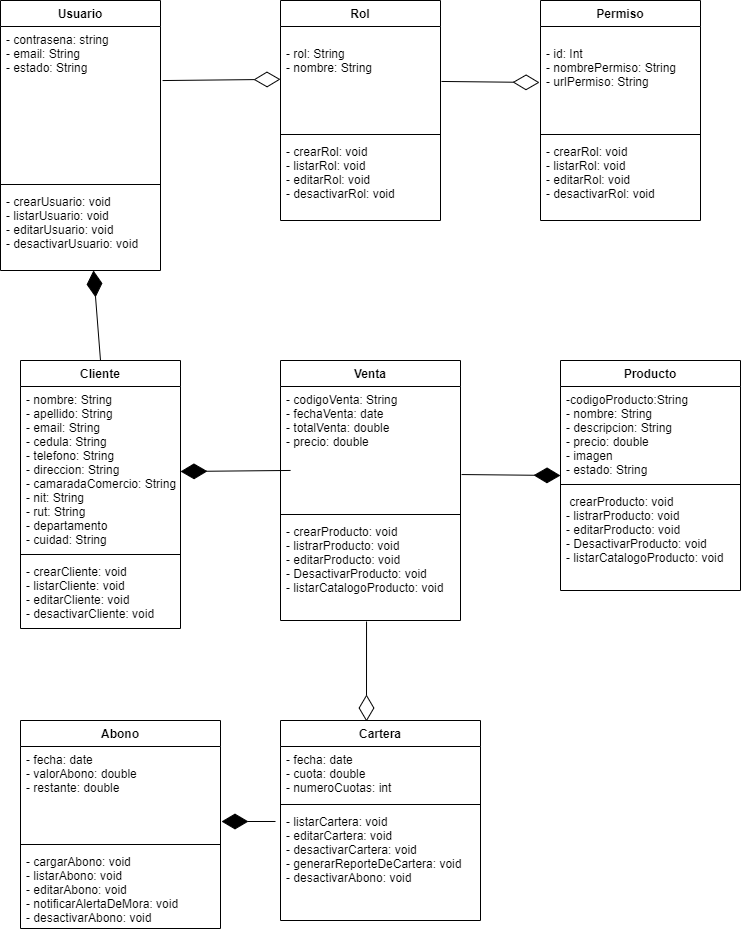

The diagram above was exported from draw.io. Its source (the exported page's mxGraphModel, read from the mxfile embedded in the PNG):
<mxGraphModel dx="1422" dy="737" grid="1" gridSize="10" guides="1" tooltips="1" connect="1" arrows="1" fold="1" page="1" pageScale="1" pageWidth="827" pageHeight="1169" math="0" shadow="0">
  <root>
    <mxCell id="0" />
    <mxCell id="1" parent="0" />
    <mxCell id="b7nerxMEvmWAxK4ZgksH-1" value="Producto" style="swimlane;fontStyle=1;align=center;verticalAlign=top;childLayout=stackLayout;horizontal=1;startSize=26;horizontalStack=0;resizeParent=1;resizeParentMax=0;resizeLast=0;collapsible=1;marginBottom=0;" parent="1" vertex="1">
      <mxGeometry x="580" y="360" width="180" height="230" as="geometry" />
    </mxCell>
    <mxCell id="b7nerxMEvmWAxK4ZgksH-2" value="-codigoProducto:String&#10;- nombre: String&#10;- descripcion: String&#10;- precio: double&#10;- imagen&#10;- estado: String" style="text;strokeColor=none;fillColor=none;align=left;verticalAlign=top;spacingLeft=4;spacingRight=4;overflow=hidden;rotatable=0;points=[[0,0.5],[1,0.5]];portConstraint=eastwest;" parent="b7nerxMEvmWAxK4ZgksH-1" vertex="1">
      <mxGeometry y="26" width="180" height="94" as="geometry" />
    </mxCell>
    <mxCell id="b7nerxMEvmWAxK4ZgksH-3" value="" style="line;strokeWidth=1;fillColor=none;align=left;verticalAlign=middle;spacingTop=-1;spacingLeft=3;spacingRight=3;rotatable=0;labelPosition=right;points=[];portConstraint=eastwest;strokeColor=inherit;" parent="b7nerxMEvmWAxK4ZgksH-1" vertex="1">
      <mxGeometry y="120" width="180" height="8" as="geometry" />
    </mxCell>
    <mxCell id="b7nerxMEvmWAxK4ZgksH-4" value=" crearProducto: void&#10;- listrarProducto: void&#10;- editarProducto: void&#10;- DesactivarProducto: void&#10;- listarCatalogoProducto: void&#10;" style="text;strokeColor=none;fillColor=none;align=left;verticalAlign=top;spacingLeft=4;spacingRight=4;overflow=hidden;rotatable=0;points=[[0,0.5],[1,0.5]];portConstraint=eastwest;" parent="b7nerxMEvmWAxK4ZgksH-1" vertex="1">
      <mxGeometry y="128" width="180" height="102" as="geometry" />
    </mxCell>
    <mxCell id="b7nerxMEvmWAxK4ZgksH-6" value="Cliente" style="swimlane;fontStyle=1;align=center;verticalAlign=top;childLayout=stackLayout;horizontal=1;startSize=26;horizontalStack=0;resizeParent=1;resizeParentMax=0;resizeLast=0;collapsible=1;marginBottom=0;" parent="1" vertex="1">
      <mxGeometry x="40" y="360" width="160" height="268" as="geometry" />
    </mxCell>
    <mxCell id="b7nerxMEvmWAxK4ZgksH-7" value="- nombre: String&#10;- apellido: String&#10;- email: String&#10;- cedula: String&#10;- telefono: String&#10;- direccion: String&#10;- camaradaComercio: String&#10;- nit: String&#10;- rut: String&#10;- departamento&#10;- cuidad: String" style="text;strokeColor=none;fillColor=none;align=left;verticalAlign=top;spacingLeft=4;spacingRight=4;overflow=hidden;rotatable=0;points=[[0,0.5],[1,0.5]];portConstraint=eastwest;" parent="b7nerxMEvmWAxK4ZgksH-6" vertex="1">
      <mxGeometry y="26" width="160" height="164" as="geometry" />
    </mxCell>
    <mxCell id="b7nerxMEvmWAxK4ZgksH-8" value="" style="line;strokeWidth=1;fillColor=none;align=left;verticalAlign=middle;spacingTop=-1;spacingLeft=3;spacingRight=3;rotatable=0;labelPosition=right;points=[];portConstraint=eastwest;strokeColor=inherit;" parent="b7nerxMEvmWAxK4ZgksH-6" vertex="1">
      <mxGeometry y="190" width="160" height="8" as="geometry" />
    </mxCell>
    <mxCell id="b7nerxMEvmWAxK4ZgksH-9" value="- crearCliente: void&#10;- listarCliente: void&#10;- editarCliente: void&#10;- desactivarCliente: void" style="text;strokeColor=none;fillColor=none;align=left;verticalAlign=top;spacingLeft=4;spacingRight=4;overflow=hidden;rotatable=0;points=[[0,0.5],[1,0.5]];portConstraint=eastwest;" parent="b7nerxMEvmWAxK4ZgksH-6" vertex="1">
      <mxGeometry y="198" width="160" height="70" as="geometry" />
    </mxCell>
    <mxCell id="b7nerxMEvmWAxK4ZgksH-14" value="Rol" style="swimlane;fontStyle=1;align=center;verticalAlign=top;childLayout=stackLayout;horizontal=1;startSize=26;horizontalStack=0;resizeParent=1;resizeParentMax=0;resizeLast=0;collapsible=1;marginBottom=0;" parent="1" vertex="1">
      <mxGeometry x="300" width="160" height="220" as="geometry" />
    </mxCell>
    <mxCell id="b7nerxMEvmWAxK4ZgksH-15" value="&#10;- rol: String&#10;- nombre: String&#10;" style="text;strokeColor=none;fillColor=none;align=left;verticalAlign=top;spacingLeft=4;spacingRight=4;overflow=hidden;rotatable=0;points=[[0,0.5],[1,0.5]];portConstraint=eastwest;" parent="b7nerxMEvmWAxK4ZgksH-14" vertex="1">
      <mxGeometry y="26" width="160" height="104" as="geometry" />
    </mxCell>
    <mxCell id="b7nerxMEvmWAxK4ZgksH-16" value="" style="line;strokeWidth=1;fillColor=none;align=left;verticalAlign=middle;spacingTop=-1;spacingLeft=3;spacingRight=3;rotatable=0;labelPosition=right;points=[];portConstraint=eastwest;strokeColor=inherit;" parent="b7nerxMEvmWAxK4ZgksH-14" vertex="1">
      <mxGeometry y="130" width="160" height="8" as="geometry" />
    </mxCell>
    <mxCell id="b7nerxMEvmWAxK4ZgksH-17" value="- crearRol: void&#10;- listarRol: void&#10;- editarRol: void&#10;- desactivarRol: void" style="text;strokeColor=none;fillColor=none;align=left;verticalAlign=top;spacingLeft=4;spacingRight=4;overflow=hidden;rotatable=0;points=[[0,0.5],[1,0.5]];portConstraint=eastwest;" parent="b7nerxMEvmWAxK4ZgksH-14" vertex="1">
      <mxGeometry y="138" width="160" height="82" as="geometry" />
    </mxCell>
    <mxCell id="b7nerxMEvmWAxK4ZgksH-18" value="Usuario" style="swimlane;fontStyle=1;align=center;verticalAlign=top;childLayout=stackLayout;horizontal=1;startSize=26;horizontalStack=0;resizeParent=1;resizeParentMax=0;resizeLast=0;collapsible=1;marginBottom=0;" parent="1" vertex="1">
      <mxGeometry x="20" width="160" height="270" as="geometry" />
    </mxCell>
    <mxCell id="b7nerxMEvmWAxK4ZgksH-19" value="- contrasena: string&#10;- email: String&#10;- estado: String&#10;" style="text;strokeColor=none;fillColor=none;align=left;verticalAlign=top;spacingLeft=4;spacingRight=4;overflow=hidden;rotatable=0;points=[[0,0.5],[1,0.5]];portConstraint=eastwest;" parent="b7nerxMEvmWAxK4ZgksH-18" vertex="1">
      <mxGeometry y="26" width="160" height="154" as="geometry" />
    </mxCell>
    <mxCell id="b7nerxMEvmWAxK4ZgksH-20" value="" style="line;strokeWidth=1;fillColor=none;align=left;verticalAlign=middle;spacingTop=-1;spacingLeft=3;spacingRight=3;rotatable=0;labelPosition=right;points=[];portConstraint=eastwest;strokeColor=inherit;" parent="b7nerxMEvmWAxK4ZgksH-18" vertex="1">
      <mxGeometry y="180" width="160" height="8" as="geometry" />
    </mxCell>
    <mxCell id="b7nerxMEvmWAxK4ZgksH-21" value="- crearUsuario: void&#10;- listarUsuario: void&#10;- editarUsuario: void&#10;- desactivarUsuario: void" style="text;strokeColor=none;fillColor=none;align=left;verticalAlign=top;spacingLeft=4;spacingRight=4;overflow=hidden;rotatable=0;points=[[0,0.5],[1,0.5]];portConstraint=eastwest;" parent="b7nerxMEvmWAxK4ZgksH-18" vertex="1">
      <mxGeometry y="188" width="160" height="82" as="geometry" />
    </mxCell>
    <mxCell id="b7nerxMEvmWAxK4ZgksH-24" value="Venta" style="swimlane;fontStyle=1;align=center;verticalAlign=top;childLayout=stackLayout;horizontal=1;startSize=26;horizontalStack=0;resizeParent=1;resizeParentMax=0;resizeLast=0;collapsible=1;marginBottom=0;" parent="1" vertex="1">
      <mxGeometry x="300" y="360" width="180" height="260" as="geometry" />
    </mxCell>
    <mxCell id="b7nerxMEvmWAxK4ZgksH-25" value="- codigoVenta: String&#10;- fechaVenta: date&#10;- totalVenta: double&#10;- precio: double&#10;" style="text;strokeColor=none;fillColor=none;align=left;verticalAlign=top;spacingLeft=4;spacingRight=4;overflow=hidden;rotatable=0;points=[[0,0.5],[1,0.5]];portConstraint=eastwest;" parent="b7nerxMEvmWAxK4ZgksH-24" vertex="1">
      <mxGeometry y="26" width="180" height="124" as="geometry" />
    </mxCell>
    <mxCell id="b7nerxMEvmWAxK4ZgksH-26" value="" style="line;strokeWidth=1;fillColor=none;align=left;verticalAlign=middle;spacingTop=-1;spacingLeft=3;spacingRight=3;rotatable=0;labelPosition=right;points=[];portConstraint=eastwest;strokeColor=inherit;" parent="b7nerxMEvmWAxK4ZgksH-24" vertex="1">
      <mxGeometry y="150" width="180" height="8" as="geometry" />
    </mxCell>
    <mxCell id="b7nerxMEvmWAxK4ZgksH-27" value="- crearProducto: void&#10;- listrarProducto: void&#10;- editarProducto: void&#10;- DesactivarProducto: void&#10;- listarCatalogoProducto: void&#10;" style="text;strokeColor=none;fillColor=none;align=left;verticalAlign=top;spacingLeft=4;spacingRight=4;overflow=hidden;rotatable=0;points=[[0,0.5],[1,0.5]];portConstraint=eastwest;" parent="b7nerxMEvmWAxK4ZgksH-24" vertex="1">
      <mxGeometry y="158" width="180" height="102" as="geometry" />
    </mxCell>
    <mxCell id="7SdeE0UcHDXb_kgh9CXE-2" value="Abono&#10;" style="swimlane;fontStyle=1;align=center;verticalAlign=top;childLayout=stackLayout;horizontal=1;startSize=26;horizontalStack=0;resizeParent=1;resizeParentMax=0;resizeLast=0;collapsible=1;marginBottom=0;" parent="1" vertex="1">
      <mxGeometry x="40" y="720" width="200" height="208" as="geometry" />
    </mxCell>
    <mxCell id="7SdeE0UcHDXb_kgh9CXE-3" value="- fecha: date&#10;- valorAbono: double&#10;- restante: double&#10;&#10;" style="text;strokeColor=none;fillColor=none;align=left;verticalAlign=top;spacingLeft=4;spacingRight=4;overflow=hidden;rotatable=0;points=[[0,0.5],[1,0.5]];portConstraint=eastwest;" parent="7SdeE0UcHDXb_kgh9CXE-2" vertex="1">
      <mxGeometry y="26" width="200" height="94" as="geometry" />
    </mxCell>
    <mxCell id="7SdeE0UcHDXb_kgh9CXE-4" value="" style="line;strokeWidth=1;fillColor=none;align=left;verticalAlign=middle;spacingTop=-1;spacingLeft=3;spacingRight=3;rotatable=0;labelPosition=right;points=[];portConstraint=eastwest;strokeColor=inherit;" parent="7SdeE0UcHDXb_kgh9CXE-2" vertex="1">
      <mxGeometry y="120" width="200" height="8" as="geometry" />
    </mxCell>
    <mxCell id="7SdeE0UcHDXb_kgh9CXE-5" value="- cargarAbono: void&#10;- listarAbono: void&#10;- editarAbono: void&#10;- notificarAlertaDeMora: void&#10;- desactivarAbono: void&#10;" style="text;strokeColor=none;fillColor=none;align=left;verticalAlign=top;spacingLeft=4;spacingRight=4;overflow=hidden;rotatable=0;points=[[0,0.5],[1,0.5]];portConstraint=eastwest;" parent="7SdeE0UcHDXb_kgh9CXE-2" vertex="1">
      <mxGeometry y="128" width="200" height="80" as="geometry" />
    </mxCell>
    <mxCell id="7SdeE0UcHDXb_kgh9CXE-6" value="Cartera" style="swimlane;fontStyle=1;align=center;verticalAlign=top;childLayout=stackLayout;horizontal=1;startSize=26;horizontalStack=0;resizeParent=1;resizeParentMax=0;resizeLast=0;collapsible=1;marginBottom=0;" parent="1" vertex="1">
      <mxGeometry x="300" y="720" width="200" height="200" as="geometry" />
    </mxCell>
    <mxCell id="7SdeE0UcHDXb_kgh9CXE-7" value="- fecha: date&#10;- cuota: double&#10;- numeroCuotas: int&#10;" style="text;strokeColor=none;fillColor=none;align=left;verticalAlign=top;spacingLeft=4;spacingRight=4;overflow=hidden;rotatable=0;points=[[0,0.5],[1,0.5]];portConstraint=eastwest;" parent="7SdeE0UcHDXb_kgh9CXE-6" vertex="1">
      <mxGeometry y="26" width="200" height="54" as="geometry" />
    </mxCell>
    <mxCell id="7SdeE0UcHDXb_kgh9CXE-8" value="" style="line;strokeWidth=1;fillColor=none;align=left;verticalAlign=middle;spacingTop=-1;spacingLeft=3;spacingRight=3;rotatable=0;labelPosition=right;points=[];portConstraint=eastwest;strokeColor=inherit;" parent="7SdeE0UcHDXb_kgh9CXE-6" vertex="1">
      <mxGeometry y="80" width="200" height="8" as="geometry" />
    </mxCell>
    <mxCell id="7SdeE0UcHDXb_kgh9CXE-9" value="- listarCartera: void&#10;- editarCartera: void&#10;- desactivarCartera: void&#10;- generarReporteDeCartera: void&#10;- desactivarAbono: void&#10;" style="text;strokeColor=none;fillColor=none;align=left;verticalAlign=top;spacingLeft=4;spacingRight=4;overflow=hidden;rotatable=0;points=[[0,0.5],[1,0.5]];portConstraint=eastwest;" parent="7SdeE0UcHDXb_kgh9CXE-6" vertex="1">
      <mxGeometry y="88" width="200" height="112" as="geometry" />
    </mxCell>
    <mxCell id="7SdeE0UcHDXb_kgh9CXE-11" value="" style="endArrow=diamondThin;endFill=1;endSize=24;html=1;rounded=0;entryX=0;entryY=0.947;entryDx=0;entryDy=0;exitX=1.006;exitY=0.71;exitDx=0;exitDy=0;entryPerimeter=0;exitPerimeter=0;" parent="1" source="b7nerxMEvmWAxK4ZgksH-25" target="b7nerxMEvmWAxK4ZgksH-2" edge="1">
      <mxGeometry width="160" relative="1" as="geometry">
        <mxPoint x="500" y="630" as="sourcePoint" />
        <mxPoint x="740" y="200" as="targetPoint" />
      </mxGeometry>
    </mxCell>
    <mxCell id="7SdeE0UcHDXb_kgh9CXE-14" value="" style="endArrow=diamondThin;endFill=1;endSize=24;html=1;rounded=0;entryX=1;entryY=0.5;entryDx=0;entryDy=0;exitX=0.056;exitY=0.677;exitDx=0;exitDy=0;exitPerimeter=0;" parent="1" source="b7nerxMEvmWAxK4ZgksH-25" edge="1">
      <mxGeometry width="160" relative="1" as="geometry">
        <mxPoint x="300" y="460.47368421052636" as="sourcePoint" />
        <mxPoint x="200" y="471" as="targetPoint" />
      </mxGeometry>
    </mxCell>
    <mxCell id="FNcrRt6KecgR-fRmR6tA-8" value="Permiso" style="swimlane;fontStyle=1;align=center;verticalAlign=top;childLayout=stackLayout;horizontal=1;startSize=26;horizontalStack=0;resizeParent=1;resizeParentMax=0;resizeLast=0;collapsible=1;marginBottom=0;" parent="1" vertex="1">
      <mxGeometry x="560" width="160" height="220" as="geometry" />
    </mxCell>
    <mxCell id="FNcrRt6KecgR-fRmR6tA-9" value="&#10;- id: Int&#10;- nombrePermiso: String&#10;- urlPermiso: String" style="text;strokeColor=none;fillColor=none;align=left;verticalAlign=top;spacingLeft=4;spacingRight=4;overflow=hidden;rotatable=0;points=[[0,0.5],[1,0.5]];portConstraint=eastwest;" parent="FNcrRt6KecgR-fRmR6tA-8" vertex="1">
      <mxGeometry y="26" width="160" height="104" as="geometry" />
    </mxCell>
    <mxCell id="FNcrRt6KecgR-fRmR6tA-10" value="" style="line;strokeWidth=1;fillColor=none;align=left;verticalAlign=middle;spacingTop=-1;spacingLeft=3;spacingRight=3;rotatable=0;labelPosition=right;points=[];portConstraint=eastwest;strokeColor=inherit;" parent="FNcrRt6KecgR-fRmR6tA-8" vertex="1">
      <mxGeometry y="130" width="160" height="8" as="geometry" />
    </mxCell>
    <mxCell id="FNcrRt6KecgR-fRmR6tA-11" value="- crearRol: void&#10;- listarRol: void&#10;- editarRol: void&#10;- desactivarRol: void" style="text;strokeColor=none;fillColor=none;align=left;verticalAlign=top;spacingLeft=4;spacingRight=4;overflow=hidden;rotatable=0;points=[[0,0.5],[1,0.5]];portConstraint=eastwest;" parent="FNcrRt6KecgR-fRmR6tA-8" vertex="1">
      <mxGeometry y="138" width="160" height="82" as="geometry" />
    </mxCell>
    <mxCell id="dpkdy8euUXnXbiYVGhAF-2" value="" style="endArrow=diamondThin;endFill=0;endSize=24;html=1;rounded=0;exitX=1.006;exitY=0.615;exitDx=0;exitDy=0;exitPerimeter=0;entryX=-0.006;entryY=0.625;entryDx=0;entryDy=0;entryPerimeter=0;" parent="1" edge="1">
      <mxGeometry width="160" relative="1" as="geometry">
        <mxPoint x="460.96000000000004" y="80.96000000000004" as="sourcePoint" />
        <mxPoint x="559.04" y="82" as="targetPoint" />
      </mxGeometry>
    </mxCell>
    <mxCell id="dpkdy8euUXnXbiYVGhAF-1" value="" style="endArrow=diamondThin;endFill=0;endSize=24;html=1;rounded=0;exitX=1.013;exitY=0.351;exitDx=0;exitDy=0;exitPerimeter=0;" parent="1" source="b7nerxMEvmWAxK4ZgksH-19" target="b7nerxMEvmWAxK4ZgksH-15" edge="1">
      <mxGeometry width="160" relative="1" as="geometry">
        <mxPoint x="240" y="120" as="sourcePoint" />
        <mxPoint x="400" y="120" as="targetPoint" />
      </mxGeometry>
    </mxCell>
    <mxCell id="stC-hAVt-yVoAiE2w14q-1" value="" style="endArrow=diamondThin;endFill=1;endSize=24;html=1;rounded=0;exitX=-0.025;exitY=0.116;exitDx=0;exitDy=0;exitPerimeter=0;entryX=1.005;entryY=0.798;entryDx=0;entryDy=0;entryPerimeter=0;" parent="1" source="7SdeE0UcHDXb_kgh9CXE-9" target="7SdeE0UcHDXb_kgh9CXE-3" edge="1">
      <mxGeometry width="160" relative="1" as="geometry">
        <mxPoint x="90" y="920" as="sourcePoint" />
        <mxPoint x="250" y="920" as="targetPoint" />
      </mxGeometry>
    </mxCell>
    <mxCell id="stC-hAVt-yVoAiE2w14q-2" value="" style="endArrow=diamondThin;endFill=0;endSize=24;html=1;rounded=0;exitX=0.478;exitY=1.01;exitDx=0;exitDy=0;exitPerimeter=0;entryX=0.43;entryY=0.005;entryDx=0;entryDy=0;entryPerimeter=0;" parent="1" source="b7nerxMEvmWAxK4ZgksH-27" target="7SdeE0UcHDXb_kgh9CXE-6" edge="1">
      <mxGeometry width="160" relative="1" as="geometry">
        <mxPoint x="330" y="890" as="sourcePoint" />
        <mxPoint x="490" y="890" as="targetPoint" />
      </mxGeometry>
    </mxCell>
    <mxCell id="DfhQd0cR8z0RnzBddTzH-1" value="" style="endArrow=diamondThin;endFill=1;endSize=24;html=1;rounded=0;entryX=0.581;entryY=1;entryDx=0;entryDy=0;exitX=0.5;exitY=0;exitDx=0;exitDy=0;entryPerimeter=0;" parent="1" source="b7nerxMEvmWAxK4ZgksH-6" target="b7nerxMEvmWAxK4ZgksH-21" edge="1">
      <mxGeometry width="160" relative="1" as="geometry">
        <mxPoint x="350.0799999999999" y="268.9480000000001" as="sourcePoint" />
        <mxPoint x="240" y="270" as="targetPoint" />
      </mxGeometry>
    </mxCell>
  </root>
</mxGraphModel>